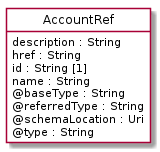

The diagram above was rendered by PlantUML. Its source (embedded in the PNG):
@startuml
hide circle
hide methods
hide stereotype
show <<Enumeration>> stereotype
skinparam class {
   BackgroundColor<<Enumeration>> #E6F5F7
   BackgroundColor<<Ref>> #FFFFE0
   BackgroundColor<<Pivot>> #FFFFFFF
   BackgroundColor<<SimpleType>> #E2F0DA
   BackgroundColor #FCF2E3
}

class AccountRef <<Pivot>> {
    description : String
    href : String
    id : String [1]
    name : String
    @baseType : String
    @referredType : String
    @schemaLocation : Uri
    @type : String
}


@enduml